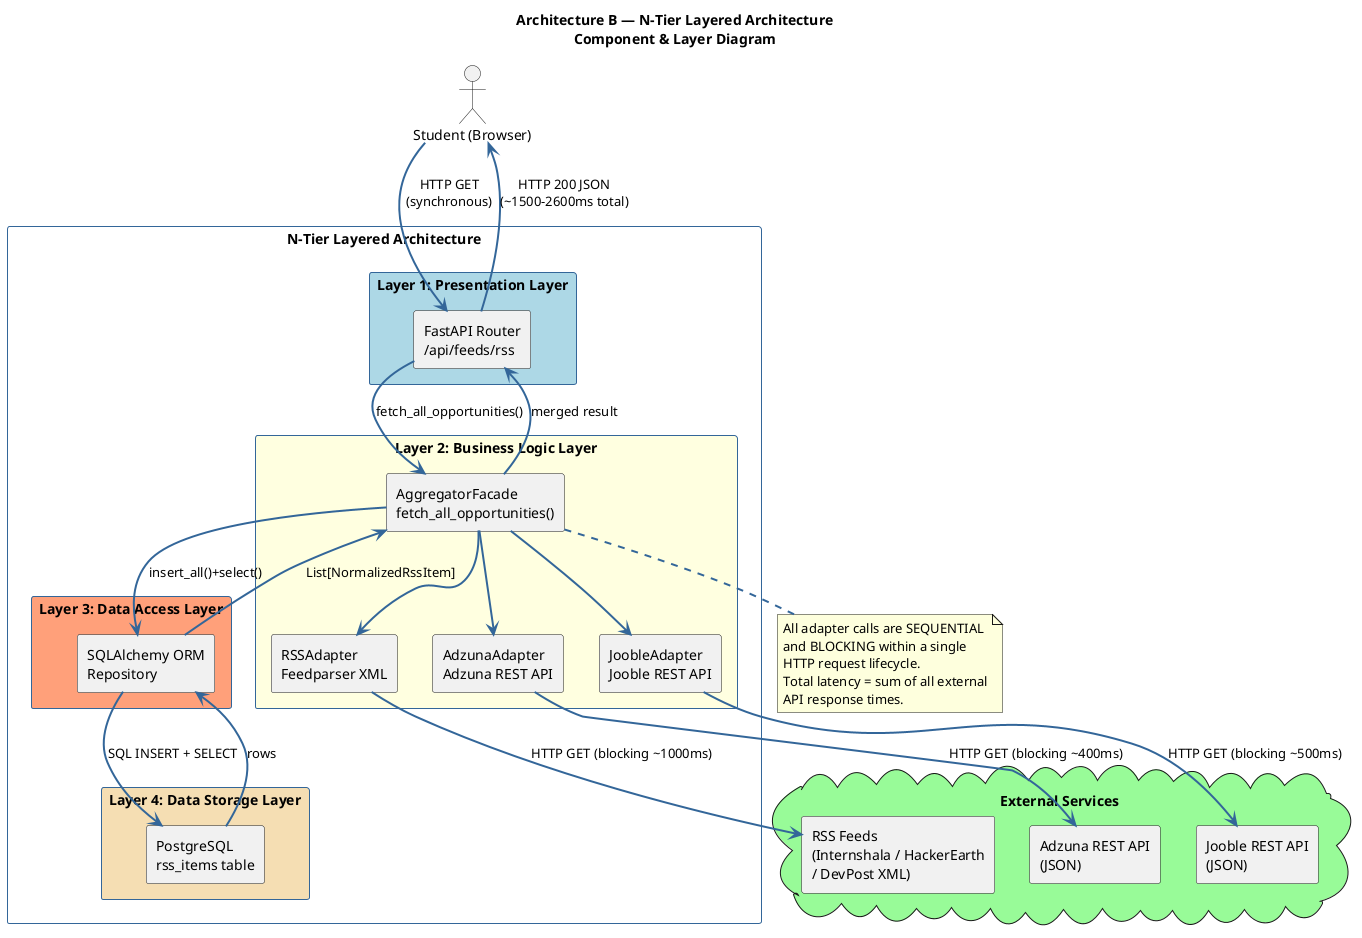

The diagram above was rendered by PlantUML. Its source (embedded in the PNG):
@startuml arch_b_component
skinparam componentStyle rectangle
skinparam backgroundColor #FFFFFF
skinparam defaultFontName Arial
skinparam ArrowColor #336699
skinparam ArrowThickness 2
skinparam rectangleBorderColor #336699

title Architecture B — N-Tier Layered Architecture\nComponent & Layer Diagram

actor "Student (Browser)" as S

rectangle "N-Tier Layered Architecture" {

  rectangle "Layer 1: Presentation Layer" #LightBlue {
    component [FastAPI Router\n/api/feeds/rss] as ROUTER
  }

  rectangle "Layer 2: Business Logic Layer" #LightYellow {
    component [AggregatorFacade\nfetch_all_opportunities()] as FACADE
    component [RSSAdapter\nFeedparser XML] as RSS
    component [AdzunaAdapter\nAdzuna REST API] as ADZ
    component [JoobleAdapter\nJooble REST API] as JOO
  }

  rectangle "Layer 3: Data Access Layer" #LightSalmon {
    component [SQLAlchemy ORM\nRepository] as ORM
  }

  rectangle "Layer 4: Data Storage Layer" #Wheat {
    database [PostgreSQL\nrss_items table] as DB
  }
}

cloud "External Services" #PaleGreen {
  [RSS Feeds\n(Internshala / HackerEarth\n/ DevPost XML)] as EXT_RSS
  [Adzuna REST API\n(JSON)] as EXT_ADZ
  [Jooble REST API\n(JSON)] as EXT_JOO
}

S --> ROUTER : HTTP GET\n(synchronous)
ROUTER --> FACADE : fetch_all_opportunities()
FACADE --> RSS
FACADE --> ADZ
FACADE --> JOO
RSS --> EXT_RSS : HTTP GET (blocking ~1000ms)
ADZ --> EXT_ADZ : HTTP GET (blocking ~400ms)
JOO --> EXT_JOO : HTTP GET (blocking ~500ms)
FACADE --> ORM : insert_all()+select()
ORM --> DB : SQL INSERT + SELECT
DB --> ORM : rows
ORM --> FACADE : List[NormalizedRssItem]
FACADE --> ROUTER : merged result
ROUTER --> S : HTTP 200 JSON\n(~1500-2600ms total)

note bottom of FACADE
  All adapter calls are SEQUENTIAL
  and BLOCKING within a single
  HTTP request lifecycle.
  Total latency = sum of all external
  API response times.
end note

@enduml